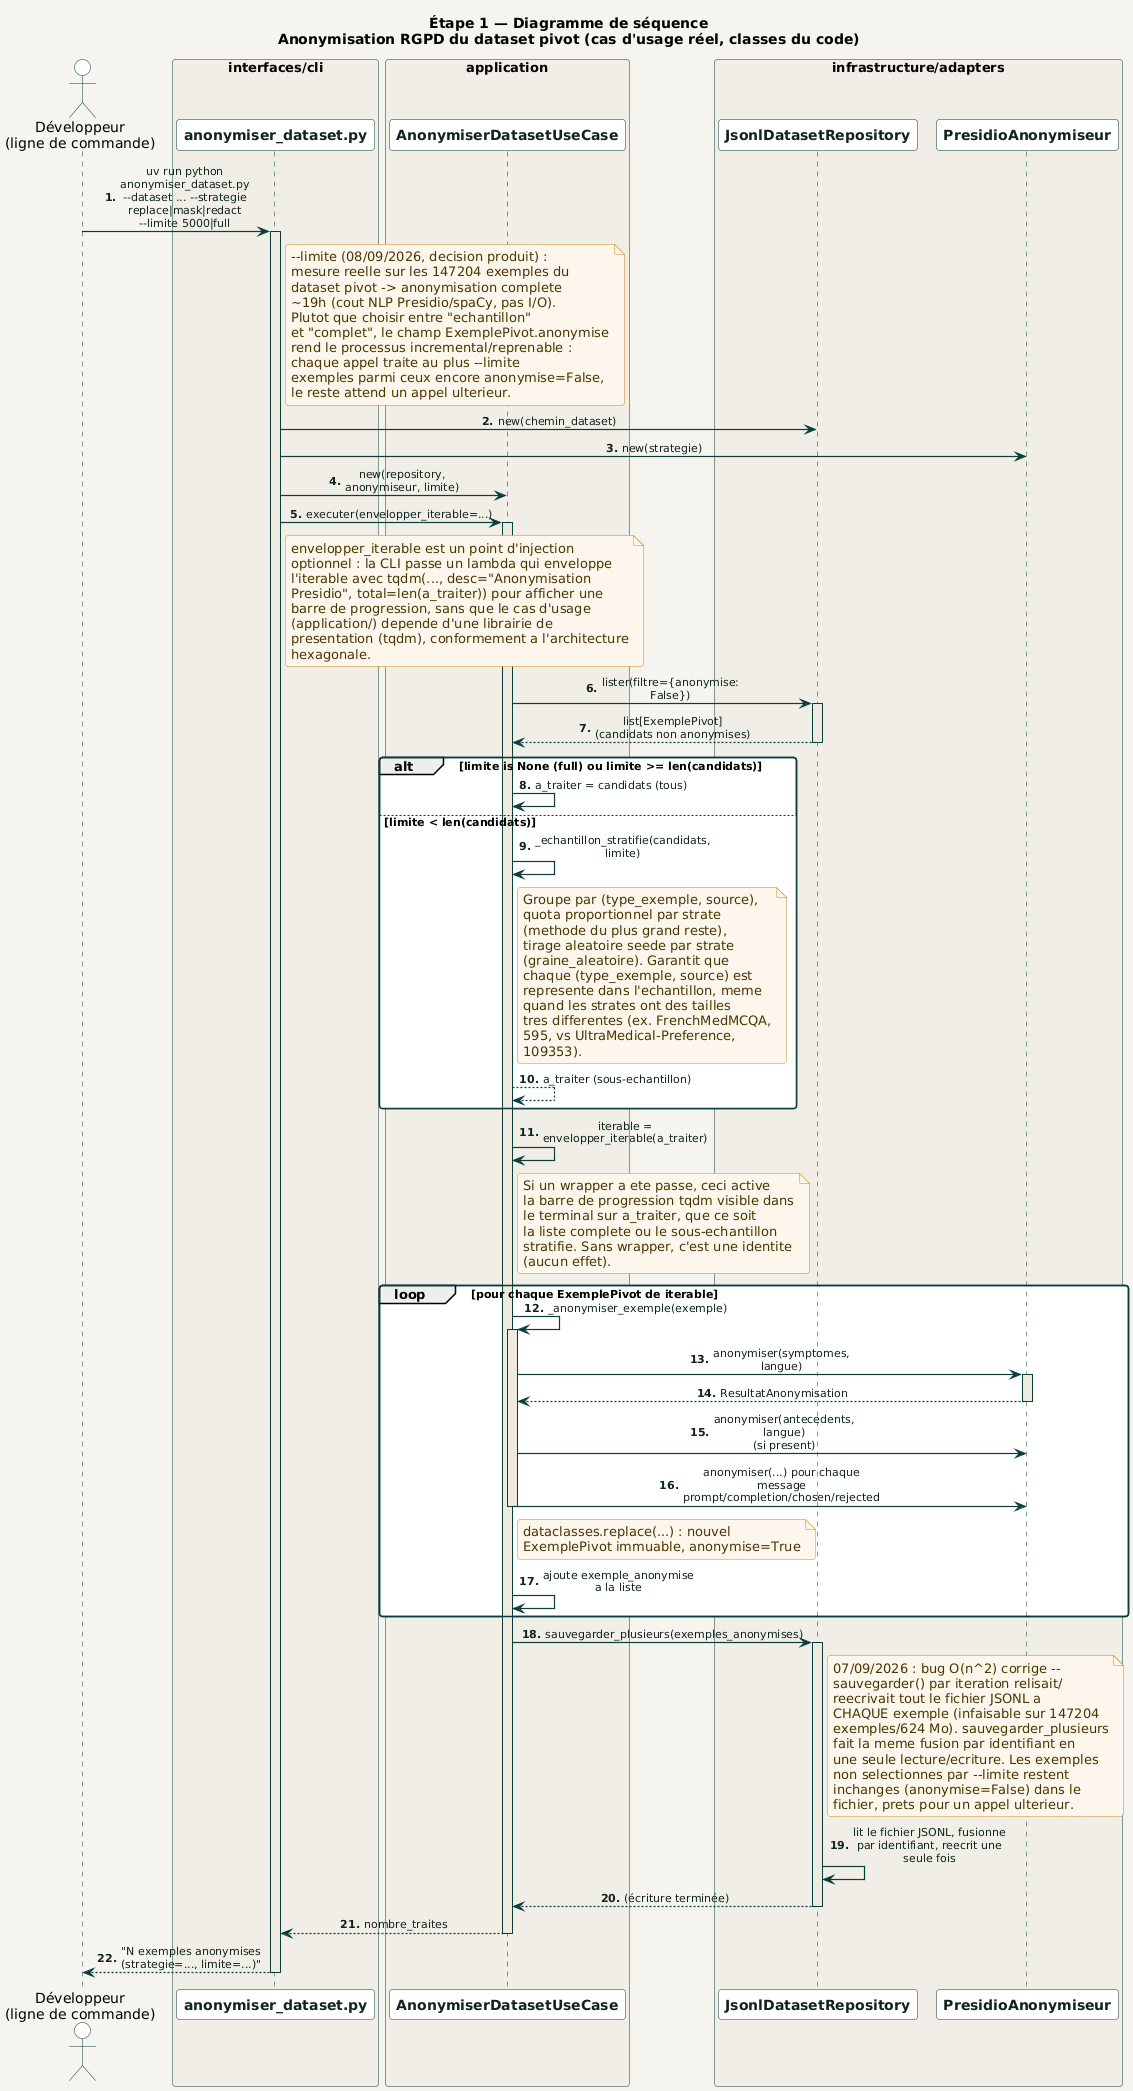

The diagram above was rendered by PlantUML. Its source (embedded in the PNG):
@startuml anonymiser_dataset
!include ../../_common/estilo.iuml

title Étape 1 — Diagramme de séquence\nAnonymisation RGPD du dataset pivot (cas d'usage réel, classes du code)

actor "Développeur\n(ligne de commande)" as Dev

box "interfaces/cli" #F0EEE7
  participant "anonymiser_dataset.py" as CLI
end box

box "application" #F0EEE7
  participant "AnonymiserDatasetUseCase" as UC
end box

box "infrastructure/adapters" #F0EEE7
  participant "JsonlDatasetRepository" as Repo
  participant "PresidioAnonymiseur" as Anonymiseur
end box

autonumber "<b>0."

Dev -> CLI : uv run python anonymiser_dataset.py\n~-~-dataset ... ~-~-strategie replace|mask|redact\n~-~-limite 5000|full
activate CLI

note right of CLI
  ~-~-limite (08/09/2026, decision produit) :
  mesure reelle sur les 147204 exemples du
  dataset pivot -> anonymisation complete
  ~19h (cout NLP Presidio/spaCy, pas I/O).
  Plutot que choisir entre "echantillon"
  et "complet", le champ ExemplePivot.anonymise
  rend le processus incremental/reprenable :
  chaque appel traite au plus ~-~-limite
  exemples parmi ceux encore anonymise=False,
  le reste attend un appel ulterieur.
end note

CLI -> Repo : new(chemin_dataset)
CLI -> Anonymiseur : new(strategie)
CLI -> UC : new(repository, anonymiseur, limite)

CLI -> UC : executer(envelopper_iterable=...)
activate UC

note right of CLI
  envelopper_iterable est un point d'injection
  optionnel : la CLI passe un lambda qui enveloppe
  l'iterable avec tqdm(..., desc="Anonymisation
  Presidio", total=len(a_traiter)) pour afficher une
  barre de progression, sans que le cas d'usage
  (application/) depende d'une librairie de
  presentation (tqdm), conformement a l'architecture
  hexagonale.
end note

UC -> Repo : lister(filtre={anonymise: False})
activate Repo
Repo --> UC : list[ExemplePivot] (candidats non anonymises)
deactivate Repo

alt limite is None (full) ou limite >= len(candidats)
  UC -> UC : a_traiter = candidats (tous)
else limite < len(candidats)
  UC -> UC : _echantillon_stratifie(candidats, limite)
  note right of UC
    Groupe par (type_exemple, source),
    quota proportionnel par strate
    (methode du plus grand reste),
    tirage aleatoire seede par strate
    (graine_aleatoire). Garantit que
    chaque (type_exemple, source) est
    represente dans l'echantillon, meme
    quand les strates ont des tailles
    tres differentes (ex. FrenchMedMCQA,
    595, vs UltraMedical-Preference,
    109353).
  end note
  UC --> UC : a_traiter (sous-echantillon)
end

UC -> UC : iterable = envelopper_iterable(a_traiter)
note right of UC
  Si un wrapper a ete passe, ceci active
  la barre de progression tqdm visible dans
  le terminal sur a_traiter, que ce soit
  la liste complete ou le sous-echantillon
  stratifie. Sans wrapper, c'est une identite
  (aucun effet).
end note

loop pour chaque ExemplePivot de iterable
  UC -> UC : _anonymiser_exemple(exemple)
  activate UC
  UC -> Anonymiseur : anonymiser(symptomes, langue)
  activate Anonymiseur
  Anonymiseur --> UC : ResultatAnonymisation
  deactivate Anonymiseur
  UC -> Anonymiseur : anonymiser(antecedents, langue)\n(si present)
  UC -> Anonymiseur : anonymiser(...) pour chaque\nmessage prompt/completion/chosen/rejected
  note right of UC
    dataclasses.replace(...) : nouvel
    ExemplePivot immuable, anonymise=True
  end note
  deactivate UC
  UC -> UC : ajoute exemple_anonymise a la liste
end

UC -> Repo : sauvegarder_plusieurs(exemples_anonymises)
activate Repo
note right of Repo
  07/09/2026 : bug O(n^2) corrige --
  sauvegarder() par iteration relisait/
  reecrivait tout le fichier JSONL a
  CHAQUE exemple (infaisable sur 147204
  exemples/624 Mo). sauvegarder_plusieurs
  fait la meme fusion par identifiant en
  une seule lecture/ecriture. Les exemples
  non selectionnes par ~-~-limite restent
  inchanges (anonymise=False) dans le
  fichier, prets pour un appel ulterieur.
end note
Repo -> Repo : lit le fichier JSONL, fusionne\npar identifiant, reecrit une seule fois
Repo --> UC : (écriture terminée)
deactivate Repo

UC --> CLI : nombre_traites
deactivate UC

CLI --> Dev : "N exemples anonymises (strategie=..., limite=...)"
deactivate CLI

@enduml